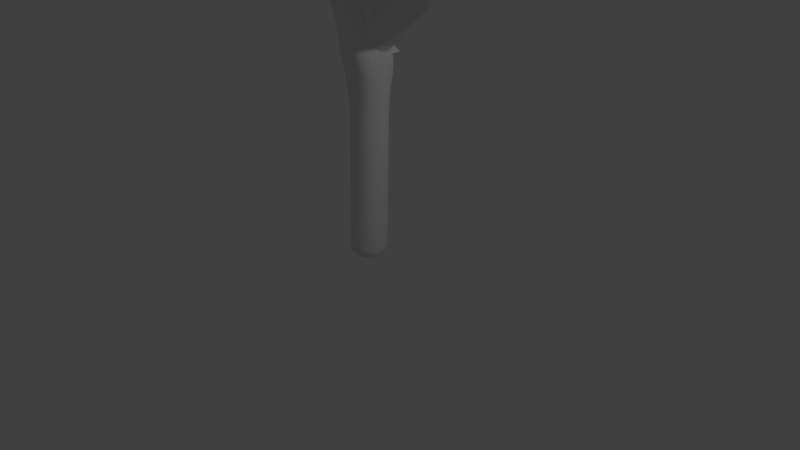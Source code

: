 # Source: hicory_tree.blend  (saved by Blender 2.79.0; exported with 4.5.12 LTS)
import bpy
from mathutils import Matrix  # noqa: F401  (used for matrix-valued properties, if any)

bpy.ops.wm.read_factory_settings(use_empty=True)
scene = bpy.context.scene
scene.name = 'Scene'

# ---- collections
col_collection_1 = bpy.data.collections.new('Collection 1'); scene.collection.children.link(col_collection_1)

# ---- world
world_world = bpy.data.worlds.new('World'); scene.world = world_world
world_world.color = (0.05088, 0.05088, 0.05088)
world_world.use_sun_shadow = False
world_world.sun_shadow_jitter_overblur = 0.0
world_world.cycles.sampling_method = 'MANUAL'

# ---- cameras
cam_camera = bpy.data.cameras.new('Camera')
cam_camera.clip_end = 100.0
cam_camera.lens = 35.0
cam_camera.sensor_width = 32.0
cam_camera.sensor_height = 18.0
cam_camera.ortho_scale = 7.314
cam_camera.dof.focus_distance = 0.0
cam_camera.dof.aperture_fstop = 128.0

# ---- lights
light_lamp = bpy.data.lights.new('Lamp', 'POINT')
light_lamp.transmission_factor = 0.0
light_lamp.cutoff_distance = 30.0
light_lamp.energy = 100.0
light_lamp.shadow_buffer_clip_start = 1.001
light_lamp.shadow_soft_size = 0.1
light_lamp.shadow_maximum_resolution = 0.006
light_lamp.use_absolute_resolution = True

# ---- meshes
me_cube_001 = bpy.data.meshes.new('Cube.001')
me_cube_001.from_pydata([(-0.006099, -1.639e-09, 0.0122), (-0.2667, 0.3, 2.569), (0.005733, 1.699e-07, 0.1358), (-0.1442, 0.305, 2.815), (-0.1496, 0.3016, 2.836), (0.2418, -0.108, 5.385), (0.1237, 0.01199, 8.599), (0.1237, 0.01199, 8.599), (-0.007938, -1.07e-06, 10.97), (0.9849, -8.571e-07, 9.379), (1.805, -9.2e-07, 9.848), (1.108, -1.724, 6.413), (2.409, -2.346, 7.85), (2.912, -2.735, 9.763), (2.912, -2.735, 9.763), (-0.2667, 0.3, 2.569), (-0.2667, 0.3, 2.569), (-0.2667, 0.3, 2.569), (-0.4012, 0.00429, 3.415), (-0.7411, -3.201e-07, 5.183), (-1.59, 0.6572, 7.08), (-2.25, 1.94, 9.514), (0.1913, 0.01477, 6.647), (0.915, -0.7088, 7.452), (1.217, -1.36, 8.924), (1.446, -1.814, 9.46), (-0.5075, -3.388e-07, 5.322), (0.1808, 0.8228, 6.915), (-0.9133, -0.6678, 8.281), (-1.309, -1.338, 10.35), (-3.552, 1.468, 10.44), (-2.478, 1.796, 10.03), (-3.135, 2.234, 11.19), (2.059, -0.6707, 9.581), (2.395, -0.318, 9.73), (1.605, -0.8918, 9.31), (1.993, -0.4331, 9.012), (2.205, -0.2946, 8.779), (2.205, -0.2946, 8.779), (0.787, 0.2802, 3.558), (1.923, 0.4583, 6.138), (2.09, 0.3928, 7.384), (2.463, 0.6362, 6.486), (-0.4299, -0.5876, 5.619), (-0.4299, -0.5876, 5.619), (-1.178, -1.048, 7.217), (-0.8042, -1.364, 6.418), (-0.4299, -0.5876, 5.619), (-1.178, -1.048, 7.217), (-0.8042, -1.364, 6.418), (-1.329, -1.557, 6.658)], [(2, 1), (0, 2), (1, 3), (3, 4), (4, 5), (22, 6), (6, 7), (6, 8), (6, 9), (9, 10), (5, 11), (11, 12), (12, 13), (13, 14), (1, 15), (15, 16), (16, 17), (1, 18), (18, 19), (19, 20), (20, 21), (5, 22), (22, 23), (23, 24), (24, 25), (19, 26), (26, 27), (22, 28), (28, 29), (21, 30), (21, 31), (31, 32), (35, 33), (33, 34), (24, 35), (35, 36), (36, 37), (37, 38), (3, 39), (39, 40), (40, 41), (40, 42), (5, 43), (43, 44), (46, 50)], [(43, 46, 49, 47), (46, 45, 48, 49)])
me_cube_001.use_remesh_preserve_volume = False
me_cube_001.use_remesh_preserve_attributes = False
me_cube_001.use_mirror_vertex_groups = False
me_cube_001.update()

# ---- objects
ob_cube = bpy.data.objects.new('Cube', me_cube_001)
ob_lamp = bpy.data.objects.new('Lamp', light_lamp)
ob_camera = bpy.data.objects.new('Camera', cam_camera)

# ---- transforms, parenting, visibility, modifiers, constraints
ob_cube.location = (0.0, 0.0, 0.0)
ob_cube.lineart.crease_threshold = 0.0
_m = ob_cube.modifiers.new('Skin', 'SKIN')
_m.use_smooth_shade = True
_m = ob_cube.modifiers.new('Subsurf', 'SUBSURF')
_m.uv_smooth = 'PRESERVE_CORNERS'
_m.quality = 2
_m.levels = 2
_m.show_only_control_edges = False
ob_lamp.location = (4.076, 1.005, 5.904)
ob_lamp.rotation_euler = (0.6503, 0.05522, 1.866)
ob_lamp.lock_rotations_4d = False
ob_lamp.empty_display_type = 'ARROWS'
ob_lamp.color = (0.0, 0.0, 0.0, 0.0)
ob_lamp.hide_viewport = True
ob_lamp.lineart.crease_threshold = 0.0
ob_camera.location = (7.481, -6.508, 5.344)
ob_camera.rotation_euler = (1.109, 0.0, 0.8149)
ob_camera.lock_rotations_4d = False
ob_camera.empty_display_type = 'ARROWS'
ob_camera.color = (0.0, 0.0, 0.0, 0.0)
ob_camera.hide_viewport = True
ob_camera.display_type = 'WIRE'
ob_camera.lineart.crease_threshold = 0.0

# ---- collection membership
col_collection_1.objects.link(ob_cube)
col_collection_1.objects.link(ob_lamp)
col_collection_1.objects.link(ob_camera)

# ---- scene / render settings (as saved in the file)
scene.camera = ob_camera
scene.frame_start = 1; scene.frame_end = 250; scene.frame_set(1)
scene.render.engine = 'BLENDER_EEVEE_NEXT'
scene.render.resolution_percentage = 50
scene.render.dither_intensity = 0.0
scene.cycles.use_denoising = False
scene.cycles.samples = 128
scene.cycles.sampling_pattern = 'TABULATED_SOBOL'
scene.cycles.use_adaptive_sampling = False
scene.cycles.use_light_tree = False
scene.cycles.blur_glossy = 0.0
scene.cycles.sample_clamp_indirect = 0.0
scene.view_settings.view_transform = 'Standard'
bpy.context.view_layer.update()
